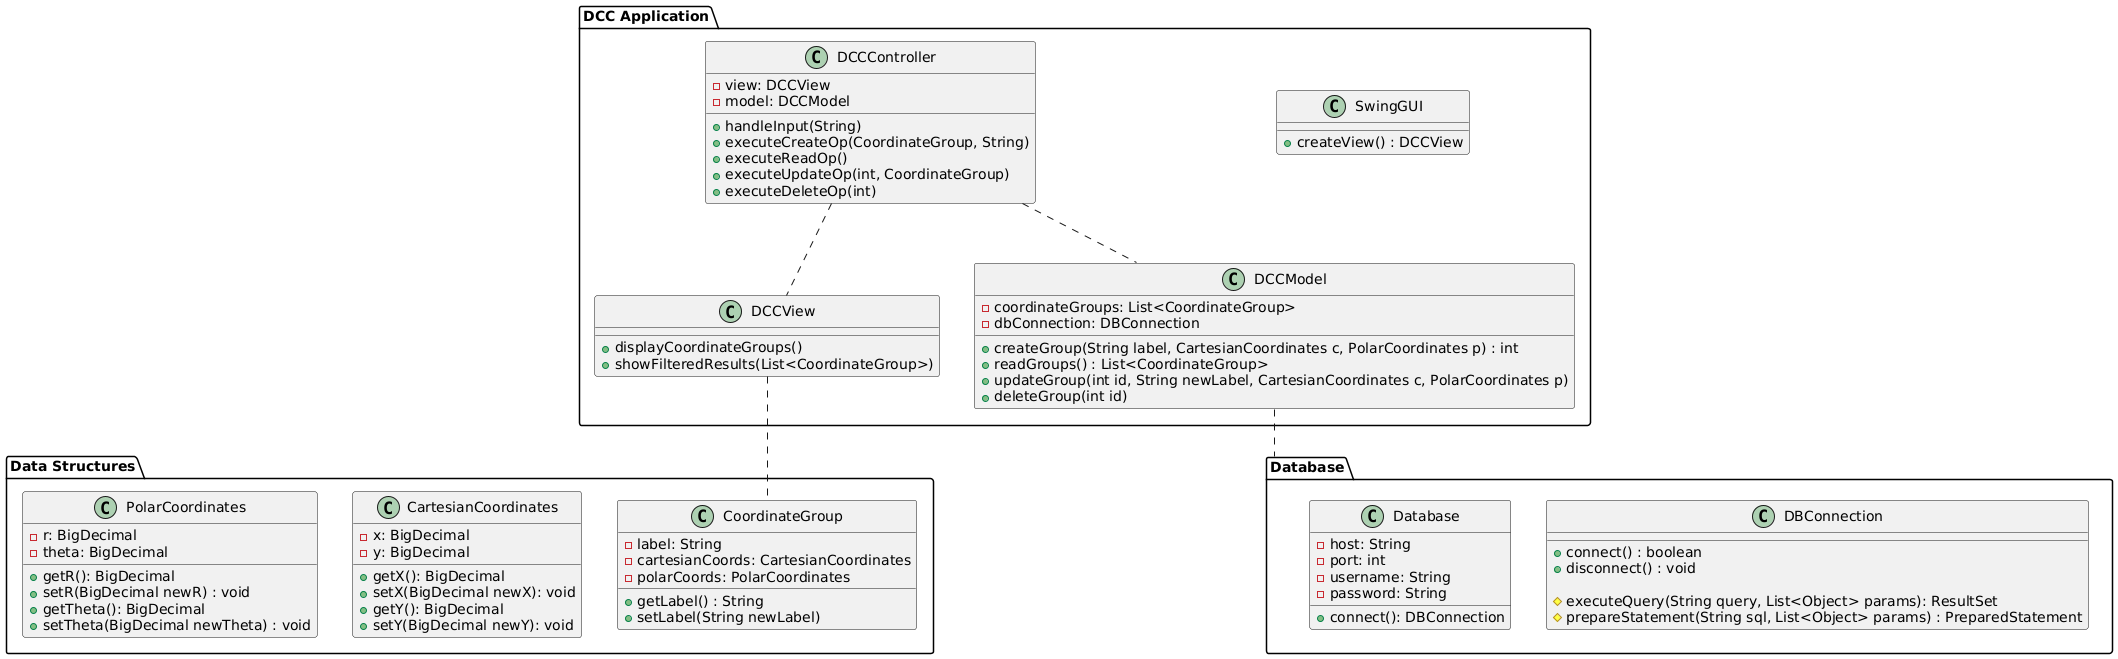

The diagram above was rendered by PlantUML. Its source (embedded in the PNG):
@startuml

package "DCC Application" {
    class SwingGUI {
    + createView() : DCCView
    }
    
    class DCCView {
        + displayCoordinateGroups()
        + showFilteredResults(List<CoordinateGroup>)
    }

    class DCCController {
        - view: DCCView
        - model: DCCModel

        + handleInput(String)
        + executeCreateOp(CoordinateGroup, String)
        + executeReadOp()
        + executeUpdateOp(int, CoordinateGroup)
        + executeDeleteOp(int)
    }

    class DCCModel {
        - coordinateGroups: List<CoordinateGroup>
        - dbConnection: DBConnection

        + createGroup(String label, CartesianCoordinates c, PolarCoordinates p) : int
        + readGroups() : List<CoordinateGroup>
        + updateGroup(int id, String newLabel, CartesianCoordinates c, PolarCoordinates p) 
        + deleteGroup(int id)
    }
}


package "Data Structures" {

    class CoordinateGroup {
        - label: String
        - cartesianCoords: CartesianCoordinates
        - polarCoords: PolarCoordinates

        + getLabel() : String
        + setLabel(String newLabel) 
    }
    
    class CartesianCoordinates {
        - x: BigDecimal
        - y: BigDecimal
        
        + getX(): BigDecimal
        + setX(BigDecimal newX): void
        + getY(): BigDecimal
        + setY(BigDecimal newY): void
    }

    class PolarCoordinates {
        - r: BigDecimal
        - theta: BigDecimal

        + getR(): BigDecimal
        + setR(BigDecimal newR) : void
        + getTheta(): BigDecimal
        + setTheta(BigDecimal newTheta) : void
    }
}


package "Database" {
    class DBConnection {
        + connect() : boolean
        + disconnect() : void
        
        # executeQuery(String query, List<Object> params): ResultSet
        # prepareStatement(String sql, List<Object> params) : PreparedStatement
        
    }

    class Database {
        - host: String
        - port: int
        - username: String
        - password: String

        + connect(): DBConnection
    }
}


DCCController .. DCCView 
DCCController .. DCCModel
DCCView .. CoordinateGroup

DCCModel .. Database


@enduml